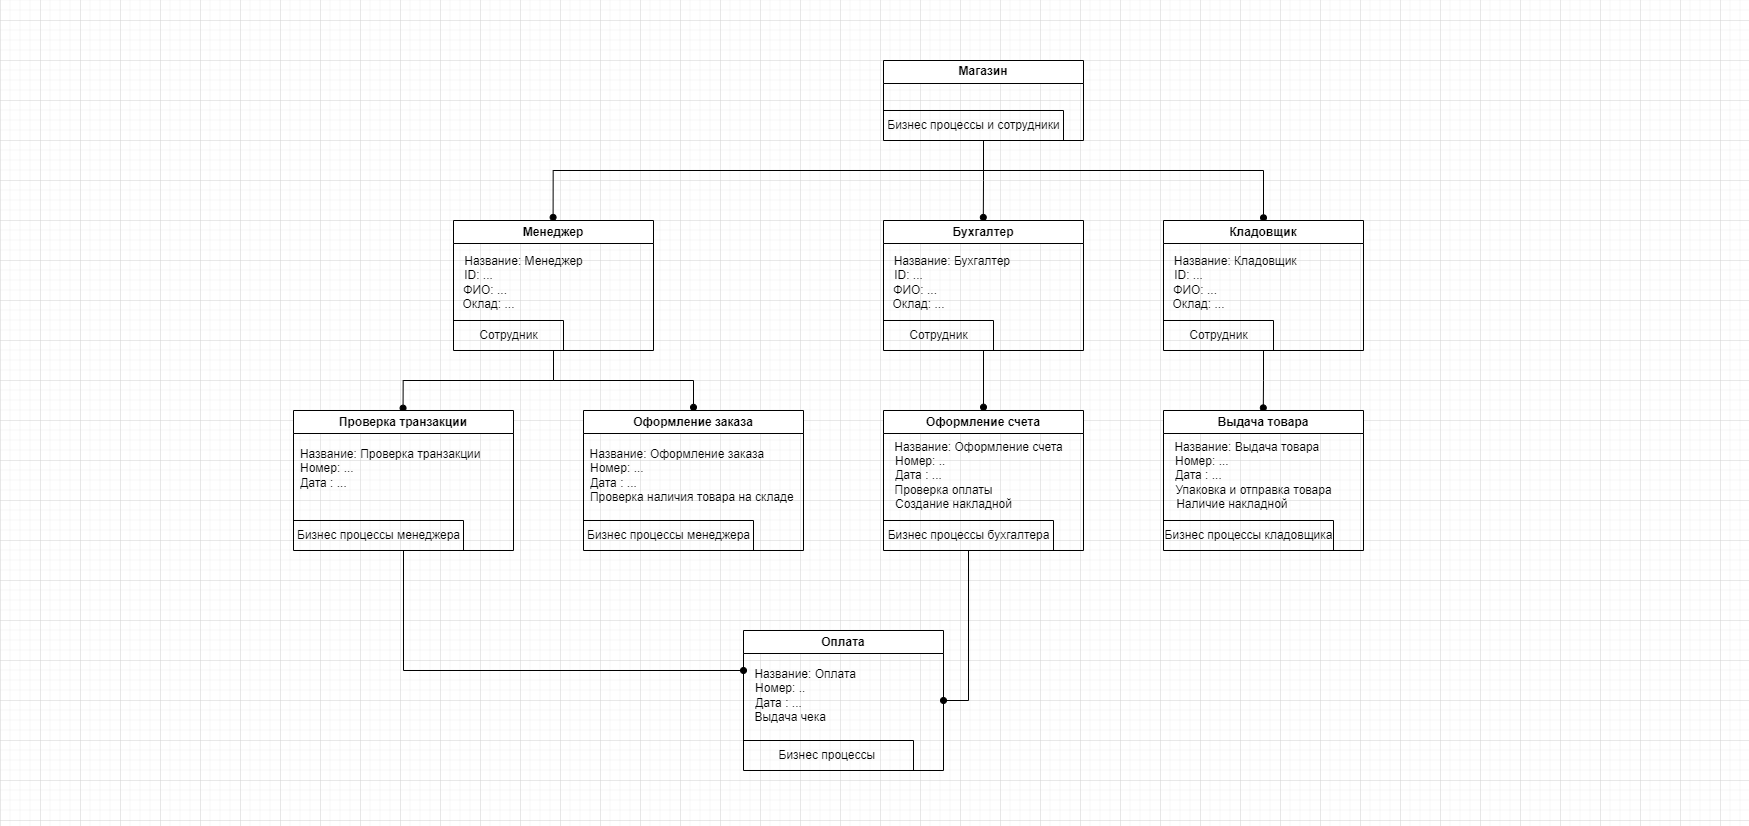

The diagram above was exported from draw.io. Its source (the exported page's mxGraphModel, read from the mxfile embedded in the PNG):
<mxGraphModel dx="2333" dy="903" grid="1" gridSize="10" guides="1" tooltips="1" connect="1" arrows="1" fold="1" page="1" pageScale="1" pageWidth="583" pageHeight="413" math="0" shadow="0">
  <root>
    <mxCell id="0" />
    <mxCell id="1" parent="0" />
    <mxCell id="AYO7EKZlJowa1dYlPjFV-67" style="edgeStyle=orthogonalEdgeStyle;rounded=0;orthogonalLoop=1;jettySize=auto;html=1;entryX=0.498;entryY=-0.024;entryDx=0;entryDy=0;endArrow=oval;endFill=1;entryPerimeter=0;" edge="1" parent="1" source="AYO7EKZlJowa1dYlPjFV-30" target="AYO7EKZlJowa1dYlPjFV-36">
      <mxGeometry relative="1" as="geometry">
        <Array as="points">
          <mxPoint x="400" y="170" />
          <mxPoint x="-30" y="170" />
        </Array>
      </mxGeometry>
    </mxCell>
    <mxCell id="AYO7EKZlJowa1dYlPjFV-68" style="edgeStyle=orthogonalEdgeStyle;rounded=0;orthogonalLoop=1;jettySize=auto;html=1;endArrow=oval;endFill=1;entryX=0.499;entryY=-0.024;entryDx=0;entryDy=0;entryPerimeter=0;" edge="1" parent="1" source="AYO7EKZlJowa1dYlPjFV-30" target="AYO7EKZlJowa1dYlPjFV-57">
      <mxGeometry relative="1" as="geometry">
        <mxPoint x="400" y="220" as="targetPoint" />
      </mxGeometry>
    </mxCell>
    <mxCell id="AYO7EKZlJowa1dYlPjFV-69" style="edgeStyle=orthogonalEdgeStyle;rounded=0;orthogonalLoop=1;jettySize=auto;html=1;entryX=0.5;entryY=-0.021;entryDx=0;entryDy=0;endArrow=oval;endFill=1;entryPerimeter=0;" edge="1" parent="1" source="AYO7EKZlJowa1dYlPjFV-30" target="AYO7EKZlJowa1dYlPjFV-62">
      <mxGeometry relative="1" as="geometry">
        <Array as="points">
          <mxPoint x="400" y="170" />
          <mxPoint x="680" y="170" />
        </Array>
      </mxGeometry>
    </mxCell>
    <mxCell id="AYO7EKZlJowa1dYlPjFV-30" value="Магазин" style="swimlane;whiteSpace=wrap;html=1;" vertex="1" parent="1">
      <mxGeometry x="300" y="60" width="200" height="80" as="geometry" />
    </mxCell>
    <mxCell id="AYO7EKZlJowa1dYlPjFV-34" value="Бизнес процессы и сотрудники" style="text;html=1;align=center;verticalAlign=middle;resizable=0;points=[];autosize=1;strokeColor=none;fillColor=none;" vertex="1" parent="AYO7EKZlJowa1dYlPjFV-30">
      <mxGeometry x="-10" y="50" width="200" height="30" as="geometry" />
    </mxCell>
    <mxCell id="AYO7EKZlJowa1dYlPjFV-33" value="" style="endArrow=none;html=1;rounded=0;" edge="1" parent="AYO7EKZlJowa1dYlPjFV-30">
      <mxGeometry width="50" height="50" relative="1" as="geometry">
        <mxPoint x="180" y="80" as="sourcePoint" />
        <mxPoint x="180" y="50" as="targetPoint" />
      </mxGeometry>
    </mxCell>
    <mxCell id="AYO7EKZlJowa1dYlPjFV-32" value="" style="endArrow=none;html=1;rounded=0;" edge="1" parent="1">
      <mxGeometry width="50" height="50" relative="1" as="geometry">
        <mxPoint x="300" y="110" as="sourcePoint" />
        <mxPoint x="480" y="110" as="targetPoint" />
      </mxGeometry>
    </mxCell>
    <mxCell id="AYO7EKZlJowa1dYlPjFV-94" style="edgeStyle=orthogonalEdgeStyle;rounded=0;orthogonalLoop=1;jettySize=auto;html=1;entryX=0.5;entryY=-0.023;entryDx=0;entryDy=0;endArrow=oval;endFill=1;entryPerimeter=0;" edge="1" parent="1" source="AYO7EKZlJowa1dYlPjFV-36" target="AYO7EKZlJowa1dYlPjFV-70">
      <mxGeometry relative="1" as="geometry" />
    </mxCell>
    <mxCell id="AYO7EKZlJowa1dYlPjFV-111" style="edgeStyle=orthogonalEdgeStyle;rounded=0;orthogonalLoop=1;jettySize=auto;html=1;entryX=0.498;entryY=-0.017;entryDx=0;entryDy=0;endArrow=oval;endFill=1;entryPerimeter=0;" edge="1" parent="1" source="AYO7EKZlJowa1dYlPjFV-36" target="AYO7EKZlJowa1dYlPjFV-105">
      <mxGeometry relative="1" as="geometry" />
    </mxCell>
    <mxCell id="AYO7EKZlJowa1dYlPjFV-36" value="Менеджер" style="swimlane;whiteSpace=wrap;html=1;" vertex="1" parent="1">
      <mxGeometry x="-130" y="220" width="200" height="130" as="geometry" />
    </mxCell>
    <mxCell id="AYO7EKZlJowa1dYlPjFV-37" value="Сотрудник" style="text;html=1;align=center;verticalAlign=middle;resizable=0;points=[];autosize=1;strokeColor=none;fillColor=none;" vertex="1" parent="AYO7EKZlJowa1dYlPjFV-36">
      <mxGeometry x="15" y="100" width="80" height="30" as="geometry" />
    </mxCell>
    <mxCell id="AYO7EKZlJowa1dYlPjFV-39" value="" style="endArrow=none;html=1;rounded=0;" edge="1" parent="AYO7EKZlJowa1dYlPjFV-36">
      <mxGeometry width="50" height="50" relative="1" as="geometry">
        <mxPoint x="110" y="130" as="sourcePoint" />
        <mxPoint x="110" y="100" as="targetPoint" />
      </mxGeometry>
    </mxCell>
    <mxCell id="AYO7EKZlJowa1dYlPjFV-38" value="" style="endArrow=none;html=1;rounded=0;" edge="1" parent="AYO7EKZlJowa1dYlPjFV-36">
      <mxGeometry width="50" height="50" relative="1" as="geometry">
        <mxPoint y="100" as="sourcePoint" />
        <mxPoint x="110" y="100" as="targetPoint" />
      </mxGeometry>
    </mxCell>
    <mxCell id="AYO7EKZlJowa1dYlPjFV-56" value="&amp;nbsp; &amp;nbsp; &amp;nbsp; &amp;nbsp; &amp;nbsp; &amp;nbsp; &amp;nbsp; &amp;nbsp; &amp;nbsp; &amp;nbsp; &amp;nbsp; &amp;nbsp; &amp;nbsp; &amp;nbsp;Название: Менеджер&lt;br&gt;ID: ...&lt;br&gt;&amp;nbsp; &amp;nbsp; ФИО: ...&lt;br&gt;&amp;nbsp; &amp;nbsp; &amp;nbsp; Оклад: ..." style="text;html=1;align=center;verticalAlign=middle;resizable=0;points=[];autosize=1;strokeColor=none;fillColor=none;" vertex="1" parent="AYO7EKZlJowa1dYlPjFV-36">
      <mxGeometry x="-90" y="27" width="230" height="70" as="geometry" />
    </mxCell>
    <mxCell id="AYO7EKZlJowa1dYlPjFV-95" style="edgeStyle=orthogonalEdgeStyle;rounded=0;orthogonalLoop=1;jettySize=auto;html=1;entryX=0.5;entryY=-0.024;entryDx=0;entryDy=0;endArrow=oval;endFill=1;entryPerimeter=0;" edge="1" parent="1" source="AYO7EKZlJowa1dYlPjFV-57" target="AYO7EKZlJowa1dYlPjFV-84">
      <mxGeometry relative="1" as="geometry" />
    </mxCell>
    <mxCell id="AYO7EKZlJowa1dYlPjFV-57" value="Бухгалтер" style="swimlane;whiteSpace=wrap;html=1;" vertex="1" parent="1">
      <mxGeometry x="300" y="220" width="200" height="130" as="geometry" />
    </mxCell>
    <mxCell id="AYO7EKZlJowa1dYlPjFV-58" value="Сотрудник" style="text;html=1;align=center;verticalAlign=middle;resizable=0;points=[];autosize=1;strokeColor=none;fillColor=none;" vertex="1" parent="AYO7EKZlJowa1dYlPjFV-57">
      <mxGeometry x="15" y="100" width="80" height="30" as="geometry" />
    </mxCell>
    <mxCell id="AYO7EKZlJowa1dYlPjFV-59" value="" style="endArrow=none;html=1;rounded=0;" edge="1" parent="AYO7EKZlJowa1dYlPjFV-57">
      <mxGeometry width="50" height="50" relative="1" as="geometry">
        <mxPoint x="110" y="130" as="sourcePoint" />
        <mxPoint x="110" y="100" as="targetPoint" />
      </mxGeometry>
    </mxCell>
    <mxCell id="AYO7EKZlJowa1dYlPjFV-60" value="" style="endArrow=none;html=1;rounded=0;" edge="1" parent="AYO7EKZlJowa1dYlPjFV-57">
      <mxGeometry width="50" height="50" relative="1" as="geometry">
        <mxPoint y="100" as="sourcePoint" />
        <mxPoint x="110" y="100" as="targetPoint" />
      </mxGeometry>
    </mxCell>
    <mxCell id="AYO7EKZlJowa1dYlPjFV-97" value="&amp;nbsp; &amp;nbsp; &amp;nbsp; &amp;nbsp; &amp;nbsp; &amp;nbsp; &amp;nbsp; &amp;nbsp; &amp;nbsp; &amp;nbsp; &amp;nbsp; &amp;nbsp; &amp;nbsp; Название: Бухгалтер&lt;br&gt;ID: ...&lt;br&gt;&amp;nbsp; &amp;nbsp; ФИО: ...&lt;br&gt;&amp;nbsp; &amp;nbsp; &amp;nbsp; Оклад: ..." style="text;html=1;align=center;verticalAlign=middle;resizable=0;points=[];autosize=1;strokeColor=none;fillColor=none;" vertex="1" parent="AYO7EKZlJowa1dYlPjFV-57">
      <mxGeometry x="-90" y="27" width="230" height="70" as="geometry" />
    </mxCell>
    <mxCell id="AYO7EKZlJowa1dYlPjFV-96" style="edgeStyle=orthogonalEdgeStyle;rounded=0;orthogonalLoop=1;jettySize=auto;html=1;entryX=0.499;entryY=-0.019;entryDx=0;entryDy=0;endArrow=oval;endFill=1;entryPerimeter=0;" edge="1" parent="1" source="AYO7EKZlJowa1dYlPjFV-62" target="AYO7EKZlJowa1dYlPjFV-89">
      <mxGeometry relative="1" as="geometry" />
    </mxCell>
    <mxCell id="AYO7EKZlJowa1dYlPjFV-62" value="Кладовщик" style="swimlane;whiteSpace=wrap;html=1;" vertex="1" parent="1">
      <mxGeometry x="580" y="220" width="200" height="130" as="geometry" />
    </mxCell>
    <mxCell id="AYO7EKZlJowa1dYlPjFV-63" value="Сотрудник" style="text;html=1;align=center;verticalAlign=middle;resizable=0;points=[];autosize=1;strokeColor=none;fillColor=none;" vertex="1" parent="AYO7EKZlJowa1dYlPjFV-62">
      <mxGeometry x="15" y="100" width="80" height="30" as="geometry" />
    </mxCell>
    <mxCell id="AYO7EKZlJowa1dYlPjFV-64" value="" style="endArrow=none;html=1;rounded=0;" edge="1" parent="AYO7EKZlJowa1dYlPjFV-62">
      <mxGeometry width="50" height="50" relative="1" as="geometry">
        <mxPoint x="110" y="130" as="sourcePoint" />
        <mxPoint x="110" y="100" as="targetPoint" />
      </mxGeometry>
    </mxCell>
    <mxCell id="AYO7EKZlJowa1dYlPjFV-65" value="" style="endArrow=none;html=1;rounded=0;" edge="1" parent="AYO7EKZlJowa1dYlPjFV-62">
      <mxGeometry width="50" height="50" relative="1" as="geometry">
        <mxPoint y="100" as="sourcePoint" />
        <mxPoint x="110" y="100" as="targetPoint" />
      </mxGeometry>
    </mxCell>
    <mxCell id="AYO7EKZlJowa1dYlPjFV-98" value="&amp;nbsp; &amp;nbsp; &amp;nbsp; &amp;nbsp; &amp;nbsp; &amp;nbsp; &amp;nbsp; &amp;nbsp; &amp;nbsp; &amp;nbsp; &amp;nbsp; &amp;nbsp; &amp;nbsp; &amp;nbsp; Название: Кладовщик&lt;br&gt;ID: ...&lt;br&gt;&amp;nbsp; &amp;nbsp; ФИО: ...&lt;br&gt;&amp;nbsp; &amp;nbsp; &amp;nbsp; Оклад: ..." style="text;html=1;align=center;verticalAlign=middle;resizable=0;points=[];autosize=1;strokeColor=none;fillColor=none;" vertex="1" parent="AYO7EKZlJowa1dYlPjFV-62">
      <mxGeometry x="-95" y="27" width="240" height="70" as="geometry" />
    </mxCell>
    <mxCell id="AYO7EKZlJowa1dYlPjFV-70" value="Оформление заказа" style="swimlane;whiteSpace=wrap;html=1;" vertex="1" parent="1">
      <mxGeometry y="410" width="220" height="140" as="geometry" />
    </mxCell>
    <mxCell id="AYO7EKZlJowa1dYlPjFV-71" value="Бизнес процессы менеджера" style="text;html=1;align=center;verticalAlign=middle;resizable=0;points=[];autosize=1;strokeColor=none;fillColor=none;" vertex="1" parent="AYO7EKZlJowa1dYlPjFV-70">
      <mxGeometry x="-10" y="110" width="190" height="30" as="geometry" />
    </mxCell>
    <mxCell id="AYO7EKZlJowa1dYlPjFV-72" value="" style="endArrow=none;html=1;rounded=0;" edge="1" parent="AYO7EKZlJowa1dYlPjFV-70">
      <mxGeometry width="50" height="50" relative="1" as="geometry">
        <mxPoint x="170" y="140" as="sourcePoint" />
        <mxPoint x="170" y="110" as="targetPoint" />
      </mxGeometry>
    </mxCell>
    <mxCell id="AYO7EKZlJowa1dYlPjFV-73" value="" style="endArrow=none;html=1;rounded=0;" edge="1" parent="AYO7EKZlJowa1dYlPjFV-70">
      <mxGeometry width="50" height="50" relative="1" as="geometry">
        <mxPoint y="110" as="sourcePoint" />
        <mxPoint x="170" y="110" as="targetPoint" />
      </mxGeometry>
    </mxCell>
    <mxCell id="AYO7EKZlJowa1dYlPjFV-74" value="&amp;nbsp; &amp;nbsp; &amp;nbsp; &amp;nbsp; &amp;nbsp; &amp;nbsp; &amp;nbsp; &amp;nbsp; &amp;nbsp; &amp;nbsp; &amp;nbsp; &amp;nbsp; &amp;nbsp; &amp;nbsp; &amp;nbsp; &amp;nbsp; &amp;nbsp; &amp;nbsp; &amp;nbsp; &amp;nbsp; &amp;nbsp; Название: Оформление заказа&amp;nbsp; &amp;nbsp;&amp;nbsp;&lt;br&gt;&amp;nbsp; Номер: ...&lt;br&gt;Дата : ...&lt;br&gt;&amp;nbsp; &amp;nbsp; &amp;nbsp; &amp;nbsp; &amp;nbsp; &amp;nbsp; &amp;nbsp; &amp;nbsp; &amp;nbsp; &amp;nbsp; &amp;nbsp; &amp;nbsp; &amp;nbsp; &amp;nbsp; &amp;nbsp; &amp;nbsp; &amp;nbsp; &amp;nbsp; &amp;nbsp; &amp;nbsp; &amp;nbsp; &amp;nbsp; &amp;nbsp; &amp;nbsp;Проверка наличия товара на складе" style="text;html=1;align=center;verticalAlign=middle;resizable=0;points=[];autosize=1;strokeColor=none;fillColor=none;" vertex="1" parent="AYO7EKZlJowa1dYlPjFV-70">
      <mxGeometry x="-160" y="30" width="380" height="70" as="geometry" />
    </mxCell>
    <mxCell id="AYO7EKZlJowa1dYlPjFV-84" value="Оформление счета" style="swimlane;whiteSpace=wrap;html=1;" vertex="1" parent="1">
      <mxGeometry x="300" y="410" width="200" height="140" as="geometry" />
    </mxCell>
    <mxCell id="AYO7EKZlJowa1dYlPjFV-85" value="Бизнес процессы бухгалтера" style="text;html=1;align=center;verticalAlign=middle;resizable=0;points=[];autosize=1;strokeColor=none;fillColor=none;" vertex="1" parent="AYO7EKZlJowa1dYlPjFV-84">
      <mxGeometry x="-10" y="110" width="190" height="30" as="geometry" />
    </mxCell>
    <mxCell id="AYO7EKZlJowa1dYlPjFV-86" value="" style="endArrow=none;html=1;rounded=0;" edge="1" parent="AYO7EKZlJowa1dYlPjFV-84">
      <mxGeometry width="50" height="50" relative="1" as="geometry">
        <mxPoint x="170" y="140" as="sourcePoint" />
        <mxPoint x="170" y="110" as="targetPoint" />
      </mxGeometry>
    </mxCell>
    <mxCell id="AYO7EKZlJowa1dYlPjFV-87" value="" style="endArrow=none;html=1;rounded=0;" edge="1" parent="AYO7EKZlJowa1dYlPjFV-84">
      <mxGeometry width="50" height="50" relative="1" as="geometry">
        <mxPoint y="110" as="sourcePoint" />
        <mxPoint x="170" y="110" as="targetPoint" />
      </mxGeometry>
    </mxCell>
    <mxCell id="AYO7EKZlJowa1dYlPjFV-88" value="&amp;nbsp; &amp;nbsp; &amp;nbsp; &amp;nbsp; &amp;nbsp; &amp;nbsp; &amp;nbsp; &amp;nbsp; &amp;nbsp; &amp;nbsp; &amp;nbsp; &amp;nbsp; &amp;nbsp; &amp;nbsp; &amp;nbsp; &amp;nbsp; &amp;nbsp; &amp;nbsp; &amp;nbsp; &amp;nbsp;Название: Оформление счета&amp;nbsp; &amp;nbsp;&lt;br&gt;&amp;nbsp;Номер: ..&lt;br&gt;Дата : ...&lt;br&gt;&amp;nbsp; &amp;nbsp; &amp;nbsp; &amp;nbsp; &amp;nbsp; &amp;nbsp; &amp;nbsp; &amp;nbsp;Проверка оплаты&lt;br&gt;&amp;nbsp; &amp;nbsp; &amp;nbsp; &amp;nbsp; &amp;nbsp; &amp;nbsp; &amp;nbsp; &amp;nbsp; &amp;nbsp; &amp;nbsp; &amp;nbsp;Создание накладной" style="text;html=1;align=center;verticalAlign=middle;resizable=0;points=[];autosize=1;strokeColor=none;fillColor=none;" vertex="1" parent="AYO7EKZlJowa1dYlPjFV-84">
      <mxGeometry x="-130" y="20" width="330" height="90" as="geometry" />
    </mxCell>
    <mxCell id="AYO7EKZlJowa1dYlPjFV-89" value="Выдача товара" style="swimlane;whiteSpace=wrap;html=1;" vertex="1" parent="1">
      <mxGeometry x="580" y="410" width="200" height="140" as="geometry" />
    </mxCell>
    <mxCell id="AYO7EKZlJowa1dYlPjFV-90" value="Бизнес процессы кладовщика" style="text;html=1;align=center;verticalAlign=middle;resizable=0;points=[];autosize=1;strokeColor=none;fillColor=none;" vertex="1" parent="AYO7EKZlJowa1dYlPjFV-89">
      <mxGeometry x="-10" y="110" width="190" height="30" as="geometry" />
    </mxCell>
    <mxCell id="AYO7EKZlJowa1dYlPjFV-91" value="" style="endArrow=none;html=1;rounded=0;" edge="1" parent="AYO7EKZlJowa1dYlPjFV-89">
      <mxGeometry width="50" height="50" relative="1" as="geometry">
        <mxPoint x="170" y="140" as="sourcePoint" />
        <mxPoint x="170" y="110" as="targetPoint" />
      </mxGeometry>
    </mxCell>
    <mxCell id="AYO7EKZlJowa1dYlPjFV-92" value="" style="endArrow=none;html=1;rounded=0;" edge="1" parent="AYO7EKZlJowa1dYlPjFV-89">
      <mxGeometry width="50" height="50" relative="1" as="geometry">
        <mxPoint y="110" as="sourcePoint" />
        <mxPoint x="170" y="110" as="targetPoint" />
      </mxGeometry>
    </mxCell>
    <mxCell id="AYO7EKZlJowa1dYlPjFV-93" value="&amp;nbsp; &amp;nbsp; &amp;nbsp; &amp;nbsp; &amp;nbsp; &amp;nbsp; &amp;nbsp; &amp;nbsp; &amp;nbsp; &amp;nbsp; &amp;nbsp; &amp;nbsp; &amp;nbsp; &amp;nbsp; &amp;nbsp; &amp;nbsp;Название: Выдача товара&amp;nbsp;&amp;nbsp;&lt;br&gt;&amp;nbsp; Номер: ...&lt;br&gt;Дата : ...&lt;br&gt;&amp;nbsp; &amp;nbsp; &amp;nbsp; &amp;nbsp; &amp;nbsp; &amp;nbsp; &amp;nbsp; &amp;nbsp; &amp;nbsp; &amp;nbsp; &amp;nbsp; &amp;nbsp; &amp;nbsp; &amp;nbsp; &amp;nbsp; &amp;nbsp; &amp;nbsp;Упаковка и отправка товара&lt;br&gt;&amp;nbsp; &amp;nbsp; &amp;nbsp; &amp;nbsp; &amp;nbsp; &amp;nbsp; &amp;nbsp; &amp;nbsp; &amp;nbsp; &amp;nbsp; Наличие накладной" style="text;html=1;align=center;verticalAlign=middle;resizable=0;points=[];autosize=1;strokeColor=none;fillColor=none;" vertex="1" parent="AYO7EKZlJowa1dYlPjFV-89">
      <mxGeometry x="-110" y="20" width="290" height="90" as="geometry" />
    </mxCell>
    <mxCell id="AYO7EKZlJowa1dYlPjFV-99" value="Оплата" style="swimlane;whiteSpace=wrap;html=1;" vertex="1" parent="1">
      <mxGeometry x="160" y="630" width="200" height="140" as="geometry" />
    </mxCell>
    <mxCell id="AYO7EKZlJowa1dYlPjFV-100" value="Бизнес процессы&amp;nbsp;" style="text;html=1;align=center;verticalAlign=middle;resizable=0;points=[];autosize=1;strokeColor=none;fillColor=none;" vertex="1" parent="AYO7EKZlJowa1dYlPjFV-99">
      <mxGeometry x="25" y="110" width="120" height="30" as="geometry" />
    </mxCell>
    <mxCell id="AYO7EKZlJowa1dYlPjFV-101" value="" style="endArrow=none;html=1;rounded=0;" edge="1" parent="AYO7EKZlJowa1dYlPjFV-99">
      <mxGeometry width="50" height="50" relative="1" as="geometry">
        <mxPoint x="170" y="140" as="sourcePoint" />
        <mxPoint x="170" y="110" as="targetPoint" />
      </mxGeometry>
    </mxCell>
    <mxCell id="AYO7EKZlJowa1dYlPjFV-102" value="" style="endArrow=none;html=1;rounded=0;" edge="1" parent="AYO7EKZlJowa1dYlPjFV-99">
      <mxGeometry width="50" height="50" relative="1" as="geometry">
        <mxPoint y="110" as="sourcePoint" />
        <mxPoint x="170" y="110" as="targetPoint" />
      </mxGeometry>
    </mxCell>
    <mxCell id="AYO7EKZlJowa1dYlPjFV-103" value="&amp;nbsp; &amp;nbsp; &amp;nbsp; &amp;nbsp; &amp;nbsp; &amp;nbsp; &amp;nbsp; &amp;nbsp; &amp;nbsp; &amp;nbsp;Название: Оплата&amp;nbsp; &amp;nbsp;&lt;br&gt;&amp;nbsp;Номер: ..&lt;br&gt;Дата : ...&lt;br&gt;&amp;nbsp; &amp;nbsp; &amp;nbsp; &amp;nbsp;Выдача чека" style="text;html=1;align=center;verticalAlign=middle;resizable=0;points=[];autosize=1;strokeColor=none;fillColor=none;" vertex="1" parent="AYO7EKZlJowa1dYlPjFV-99">
      <mxGeometry x="-65" y="30" width="200" height="70" as="geometry" />
    </mxCell>
    <mxCell id="AYO7EKZlJowa1dYlPjFV-114" style="edgeStyle=orthogonalEdgeStyle;rounded=0;orthogonalLoop=1;jettySize=auto;html=1;endArrow=oval;endFill=1;" edge="1" parent="AYO7EKZlJowa1dYlPjFV-99" source="AYO7EKZlJowa1dYlPjFV-105">
      <mxGeometry relative="1" as="geometry">
        <mxPoint y="40" as="targetPoint" />
        <Array as="points">
          <mxPoint x="-340" y="40" />
          <mxPoint y="40" />
        </Array>
      </mxGeometry>
    </mxCell>
    <mxCell id="AYO7EKZlJowa1dYlPjFV-105" value="Проверка транзакции" style="swimlane;whiteSpace=wrap;html=1;" vertex="1" parent="1">
      <mxGeometry x="-290" y="410" width="220" height="140" as="geometry" />
    </mxCell>
    <mxCell id="AYO7EKZlJowa1dYlPjFV-106" value="Бизнес процессы менеджера" style="text;html=1;align=center;verticalAlign=middle;resizable=0;points=[];autosize=1;strokeColor=none;fillColor=none;" vertex="1" parent="AYO7EKZlJowa1dYlPjFV-105">
      <mxGeometry x="-10" y="110" width="190" height="30" as="geometry" />
    </mxCell>
    <mxCell id="AYO7EKZlJowa1dYlPjFV-107" value="" style="endArrow=none;html=1;rounded=0;" edge="1" parent="AYO7EKZlJowa1dYlPjFV-105">
      <mxGeometry width="50" height="50" relative="1" as="geometry">
        <mxPoint x="170" y="140" as="sourcePoint" />
        <mxPoint x="170" y="110" as="targetPoint" />
      </mxGeometry>
    </mxCell>
    <mxCell id="AYO7EKZlJowa1dYlPjFV-108" value="" style="endArrow=none;html=1;rounded=0;" edge="1" parent="AYO7EKZlJowa1dYlPjFV-105">
      <mxGeometry width="50" height="50" relative="1" as="geometry">
        <mxPoint y="110" as="sourcePoint" />
        <mxPoint x="170" y="110" as="targetPoint" />
      </mxGeometry>
    </mxCell>
    <mxCell id="AYO7EKZlJowa1dYlPjFV-109" value="&amp;nbsp; &amp;nbsp; &amp;nbsp; &amp;nbsp; &amp;nbsp; &amp;nbsp; &amp;nbsp; &amp;nbsp; &amp;nbsp; &amp;nbsp; &amp;nbsp; &amp;nbsp; &amp;nbsp; &amp;nbsp; &amp;nbsp; &amp;nbsp; &amp;nbsp; &amp;nbsp; &amp;nbsp; &amp;nbsp; &amp;nbsp; &amp;nbsp; Название: Проверка транзакции&amp;nbsp; &amp;nbsp;&amp;nbsp;&lt;br&gt;&amp;nbsp; Номер: ...&lt;br&gt;Дата : ...&lt;br&gt;&amp;nbsp; &amp;nbsp; &amp;nbsp; &amp;nbsp; &amp;nbsp; &amp;nbsp; &amp;nbsp; &amp;nbsp; &amp;nbsp; &amp;nbsp; &amp;nbsp; &amp;nbsp; &amp;nbsp; &amp;nbsp; &amp;nbsp; &amp;nbsp; &amp;nbsp; &amp;nbsp; &amp;nbsp; &amp;nbsp; &amp;nbsp; &amp;nbsp; &amp;nbsp; &amp;nbsp;" style="text;html=1;align=center;verticalAlign=middle;resizable=0;points=[];autosize=1;strokeColor=none;fillColor=none;" vertex="1" parent="AYO7EKZlJowa1dYlPjFV-105">
      <mxGeometry x="-150" y="30" width="360" height="70" as="geometry" />
    </mxCell>
    <mxCell id="AYO7EKZlJowa1dYlPjFV-115" style="edgeStyle=orthogonalEdgeStyle;rounded=0;orthogonalLoop=1;jettySize=auto;html=1;entryX=1;entryY=0.5;entryDx=0;entryDy=0;endArrow=oval;endFill=1;" edge="1" parent="1" source="AYO7EKZlJowa1dYlPjFV-85" target="AYO7EKZlJowa1dYlPjFV-99">
      <mxGeometry relative="1" as="geometry" />
    </mxCell>
  </root>
</mxGraphModel>